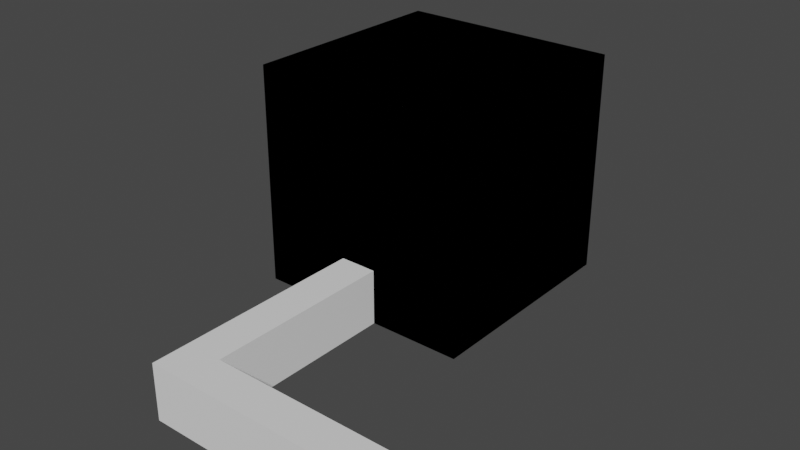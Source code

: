 # Source: Choice.blend  (saved by Blender 2.82.7; exported with 4.5.12 LTS)
import bpy
from mathutils import Matrix  # noqa: F401  (used for matrix-valued properties, if any)

bpy.ops.wm.read_factory_settings(use_empty=True)
scene = bpy.context.scene
scene.name = 'Scene'

# ---- collections
col_collection = bpy.data.collections.new('Collection'); scene.collection.children.link(col_collection)

# ---- world
world_world = bpy.data.worlds.new('World'); scene.world = world_world
world_world.use_nodes = True; world_world.node_tree.nodes.clear()
_N = world_world.node_tree.nodes; _L = world_world.node_tree.links
n0 = _N.new('ShaderNodeOutputWorld'); n0.name = 'World Output'; n0.location = (300, 300)
n1 = _N.new('ShaderNodeBackground'); n1.name = 'Background'; n1.location = (10, 300)
n1.inputs[0].default_value = (0.05088, 0.05088, 0.05088, 1.0)
_L.new(n1.outputs[0], n0.inputs[0])
n0.is_active_output = True
world_world.color = (0.05088, 0.05088, 0.05088)
world_world.use_sun_shadow = False
world_world.sun_shadow_jitter_overblur = 0.0

# ---- meshes
me_cylinder_001 = bpy.data.meshes.new('Cylinder.001')
me_cylinder_001.from_pydata([(3.097e-08, 1.0, 0.5), (3.097e-08, -1.0, 0.5), (0.09755, 1.0, 0.4904), (0.09755, -1.0, 0.4904), (0.1913, 1.0, 0.4619), (0.1913, -1.0, 0.4619), (0.2778, 1.0, 0.4157), (0.2778, -1.0, 0.4157), (0.3536, 1.0, 0.3536), (0.3536, -1.0, 0.3536), (0.4157, 1.0, 0.2778), (0.4157, -1.0, 0.2778), (0.4619, 1.0, 0.1913), (0.4619, -1.0, 0.1913), (0.4904, 1.0, 0.09755), (0.4904, -1.0, 0.09755), (0.5, 1.0, -9.217e-08), (0.5, -1.0, -7.826e-08), (0.4904, 1.0, -0.09755), (0.4904, -1.0, -0.09755), (0.4619, 1.0, -0.1913), (0.4619, -1.0, -0.1913), (0.4157, 1.0, -0.2778), (0.4157, -1.0, -0.2778), (0.3536, 1.0, -0.3536), (0.3536, -1.0, -0.3536), (0.2778, 1.0, -0.4157), (0.2778, -1.0, -0.4157), (0.1913, 1.0, -0.4619), (0.1913, -1.0, -0.4619), (0.09755, 1.0, -0.4904), (0.09755, -1.0, -0.4904), (-1.32e-07, 1.0, -0.5), (-1.32e-07, -1.0, -0.5), (-0.09755, 1.0, -0.4904), (-0.09755, -1.0, -0.4904), (-0.1913, 1.0, -0.4619), (-0.1913, -1.0, -0.4619), (-0.2778, 1.0, -0.4157), (-0.2778, -1.0, -0.4157), (-0.3536, 1.0, -0.3536), (-0.3536, -1.0, -0.3536), (-0.4157, 1.0, -0.2778), (-0.4157, -1.0, -0.2778), (-0.4619, 1.0, -0.1913), (-0.4619, -1.0, -0.1913), (-0.4904, 1.0, -0.09754), (-0.4904, -1.0, -0.09754), (-0.5, 1.0, 3.549e-07), (-0.5, -1.0, 3.39e-07), (-0.4904, 1.0, 0.09755), (-0.4904, -1.0, 0.09755), (-0.4619, 1.0, 0.1913), (-0.4619, -1.0, 0.1913), (-0.4157, 1.0, 0.2778), (-0.4157, -1.0, 0.2778), (-0.3536, 1.0, 0.3536), (-0.3536, -1.0, 0.3536), (-0.2778, 1.0, 0.4157), (-0.2778, -1.0, 0.4157), (-0.1913, 1.0, 0.4619), (-0.1913, -1.0, 0.4619), (-0.09754, 1.0, 0.4904), (-0.09754, -1.0, 0.4904)], [], [(0, 1, 3, 2), (2, 3, 5, 4), (4, 5, 7, 6), (6, 7, 9, 8), (8, 9, 11, 10), (10, 11, 13, 12), (12, 13, 15, 14), (14, 15, 17, 16), (16, 17, 19, 18), (18, 19, 21, 20), (20, 21, 23, 22), (22, 23, 25, 24), (24, 25, 27, 26), (26, 27, 29, 28), (28, 29, 31, 30), (30, 31, 33, 32), (32, 33, 35, 34), (34, 35, 37, 36), (36, 37, 39, 38), (38, 39, 41, 40), (40, 41, 43, 42), (42, 43, 45, 44), (44, 45, 47, 46), (46, 47, 49, 48), (48, 49, 51, 50), (50, 51, 53, 52), (52, 53, 55, 54), (54, 55, 57, 56), (56, 57, 59, 58), (58, 59, 61, 60), (3, 1, 63, 61, 59, 57, 55, 53, 51, 49, 47, 45, 43, 41, 39, 37, 35, 33, 31, 29, 27, 25, 23, 21, 19, 17, 15, 13, 11, 9, 7, 5), (60, 61, 63, 62), (62, 63, 1, 0), (0, 2, 4, 6, 8, 10, 12, 14, 16, 18, 20, 22, 24, 26, 28, 30, 32, 34, 36, 38, 40, 42, 44, 46, 48, 50, 52, 54, 56, 58, 60, 62)])
_uv = me_cylinder_001.uv_layers.new(name='UVMap')
_uv.uv.foreach_set('vector', [1.0, 0.5, 1.0, 1.0, 0.9688, 1.0, 0.9688, 0.5, 0.9688, 0.5, 0.9688, 1.0, 0.9375, 1.0, 0.9375, 0.5, 0.9375, 0.5, 0.9375, 1.0, 0.9062, 1.0, 0.9062, 0.5, 0.9062, 0.5, 0.9062, 1.0, 0.875, 1.0, 0.875, 0.5, 0.875, 0.5, 0.875, 1.0, 0.8438, 1.0, 0.8438, 0.5, 0.8438, 0.5, 0.8438, 1.0, 0.8125, 1.0, 0.8125, 0.5, 0.8125, 0.5, 0.8125, 1.0, 0.7812, 1.0, 0.7812, 0.5, 0.7812, 0.5, 0.7812, 1.0, 0.75, 1.0, 0.75, 0.5, 0.75, 0.5, 0.75, 1.0, 0.7188, 1.0, 0.7188, 0.5, 0.7188, 0.5, 0.7188, 1.0, 0.6875, 1.0, 0.6875, 0.5, 0.6875, 0.5, 0.6875, 1.0, 0.6562, 1.0, 0.6562, 0.5, 0.6562, 0.5, 0.6562, 1.0, 0.625, 1.0, 0.625, 0.5, 0.625, 0.5, 0.625, 1.0, 0.5938, 1.0, 0.5938, 0.5, 0.5938, 0.5, 0.5938, 1.0, 0.5625, 1.0, 0.5625, 0.5, 0.5625, 0.5, 0.5625, 1.0, 0.5312, 1.0, 0.5312, 0.5, 0.5312, 0.5, 0.5312, 1.0, 0.5, 1.0, 0.5, 0.5, 0.5, 0.5, 0.5, 1.0, 0.4688, 1.0, 0.4688, 0.5, 0.4688, 0.5, 0.4688, 1.0, 0.4375, 1.0, 0.4375, 0.5, 0.4375, 0.5, 0.4375, 1.0, 0.4062, 1.0, 0.4062, 0.5, 0.4062, 0.5, 0.4062, 1.0, 0.375, 1.0, 0.375, 0.5, 0.375, 0.5, 0.375, 1.0, 0.3438, 1.0, 0.3438, 0.5, 0.3438, 0.5, 0.3438, 1.0, 0.3125, 1.0, 0.3125, 0.5, 0.3125, 0.5, 0.3125, 1.0, 0.2812, 1.0, 0.2812, 0.5, 0.2812, 0.5, 0.2812, 1.0, 0.25, 1.0, 0.25, 0.5, 0.25, 0.5, 0.25, 1.0, 0.2188, 1.0, 0.2188, 0.5, 0.2188, 0.5, 0.2188, 1.0, 0.1875, 1.0, 0.1875, 0.5, 0.1875, 0.5, 0.1875, 1.0, 0.1562, 1.0, 0.1562, 0.5, 0.1562, 0.5, 0.1562, 1.0, 0.125, 1.0, 0.125, 0.5, 0.125, 0.5, 0.125, 1.0, 0.09375, 1.0, 0.09375, 0.5, 0.09375, 0.5, 0.09375, 1.0, 0.0625, 1.0, 0.0625, 0.5, 0.2968, 0.4854, 0.25, 0.49, 0.2032, 0.4854, 0.1582, 0.4717, 0.1167, 0.4496, 0.08029, 0.4197, 0.05045, 0.3833, 0.02827, 0.3418, 0.01461, 0.2968, 0.01, 0.25, 0.01461, 0.2032, 0.02827, 0.1582, 0.05045, 0.1167, 0.08029, 0.08029, 0.1167, 0.05045, 0.1582, 0.02827, 0.2032, 0.01461, 0.25, 0.01, 0.2968, 0.01461, 0.3418, 0.02827, 0.3833, 0.05045, 0.4197, 0.08029, 0.4496, 0.1167, 0.4717, 0.1582, 0.4854, 0.2032, 0.49, 0.25, 0.4854, 0.2968, 0.4717, 0.3418, 0.4496, 0.3833, 0.4197, 0.4197, 0.3833, 0.4496, 0.3418, 0.4717, 0.0625, 0.5, 0.0625, 1.0, 0.03125, 1.0, 0.03125, 0.5, 0.03125, 0.5, 0.03125, 1.0, 0.0, 1.0, 0.0, 0.5, 0.75, 0.49, 0.7968, 0.4854, 0.8418, 0.4717, 0.8833, 0.4496, 0.9197, 0.4197, 0.9496, 0.3833, 0.9717, 0.3418, 0.9854, 0.2968, 0.99, 0.25, 0.9854, 0.2032, 0.9717, 0.1582, 0.9496, 0.1167, 0.9197, 0.08029, 0.8833, 0.05045, 0.8418, 0.02827, 0.7968, 0.01461, 0.75, 0.01, 0.7032, 0.01461, 0.6582, 0.02827, 0.6167, 0.05045, 0.5803, 0.08029, 0.5504, 0.1167, 0.5283, 0.1582, 0.5146, 0.2032, 0.51, 0.25, 0.5146, 0.2968, 0.5283, 0.3418, 0.5504, 0.3833, 0.5803, 0.4197, 0.6167, 0.4496, 0.6582, 0.4717, 0.7032, 0.4854])
me_cylinder_001.use_remesh_fix_poles = True
me_cylinder_001.use_remesh_preserve_attributes = False
me_cylinder_001.use_mirror_vertex_groups = False
me_cylinder_001.update()
me_cube_004 = bpy.data.meshes.new('Cube.004')
me_cube_004.from_pydata([(-0.6, 0.9, -0.2), (-0.6, -0.9, -0.2), (-0.6, 0.9, 0.2), (-0.6, -0.9, 0.2), (0.6, 0.9, -0.2), (0.6, -0.9, -0.2), (0.6, 0.9, 0.2), (0.6, -0.9, 0.2), (-0.55, -0.85, 0.2), (-0.55, -0.85, -0.2), (0.55, -0.85, 0.2), (0.55, -0.85, -0.2), (0.55, -0.825, -0.2), (0.55, 0.85, 0.2), (0.55, 0.825, 0.2), (0.55, 0.85, -0.2), (-0.55, 0.85, 0.2), (-0.55, 0.85, -0.2), (-0.55, -0.85, -0.1), (-0.55, -0.85, 0.1), (-0.55, 0.85, -0.1), (-0.55, 0.85, 0.1), (0.55, -0.85, -0.1), (0.55, -0.85, 0.1), (0.55, 0.85, -0.1), (0.55, 0.85, 0.1)], [], [(0, 1, 3, 2), (2, 3, 8, 16, 13, 14, 6), (6, 7, 5, 4), (4, 5, 12, 15, 17, 0), (2, 6, 4, 0), (7, 3, 1, 5), (11, 10, 14, 13, 15, 12), (9, 8, 10, 11), (17, 16, 8, 9), (6, 14, 10, 8, 3, 7), (0, 17, 9, 11, 12, 5, 1), (15, 13, 16, 17), (18, 19, 21, 20), (20, 21, 25, 24), (24, 25, 23, 22), (22, 23, 19, 18), (20, 24, 22, 18), (25, 21, 19, 23)])
_uv = me_cube_004.uv_layers.new(name='UVMap')
_uv.uv.foreach_set('vector', [0.375, 0.0, 0.625, 0.0, 0.625, 0.25, 0.375, 0.25, 0.375, 0.25, 0.625, 0.25, 0.6181, 0.2604, 0.3819, 0.2604, 0.3819, 0.4896, 0.3854, 0.4896, 0.375, 0.5, 0.375, 0.5, 0.625, 0.5, 0.625, 0.75, 0.375, 0.75, 0.375, 0.75, 0.625, 0.75, 0.6146, 0.7604, 0.3819, 0.7604, 0.3819, 0.9896, 0.375, 1.0, 0.125, 0.5, 0.375, 0.5, 0.375, 0.75, 0.125, 0.75, 0.625, 0.5, 0.875, 0.5, 0.875, 0.75, 0.625, 0.75, 0.4917, 0.5, 0.5083, 0.5, 0.5083, 0.7463, 0.5083, 0.75, 0.4917, 0.75, 0.4917, 0.5037, 0.4917, 0.25, 0.5083, 0.25, 0.5083, 0.5, 0.4917, 0.5, 0.4917, 0.0, 0.5083, 0.0, 0.5083, 0.25, 0.4917, 0.25, 0.375, 0.5, 0.3854, 0.4896, 0.6181, 0.4896, 0.6181, 0.2604, 0.625, 0.25, 0.625, 0.5, 0.375, 1.0, 0.3819, 0.9896, 0.6181, 0.9896, 0.6181, 0.7604, 0.6146, 0.7604, 0.625, 0.75, 0.625, 1.0, 0.4917, 0.75, 0.5083, 0.75, 0.5083, 1.0, 0.4917, 1.0, 0.375, 0.0, 0.625, 0.0, 0.625, 0.25, 0.375, 0.25, 0.375, 0.25, 0.625, 0.25, 0.625, 0.5, 0.375, 0.5, 0.375, 0.5, 0.625, 0.5, 0.625, 0.75, 0.375, 0.75, 0.375, 0.75, 0.625, 0.75, 0.625, 1.0, 0.375, 1.0, 0.125, 0.5, 0.375, 0.5, 0.375, 0.75, 0.125, 0.75, 0.625, 0.5, 0.875, 0.5, 0.875, 0.75, 0.625, 0.75])
me_cube_004.use_remesh_fix_poles = True
me_cube_004.use_remesh_preserve_attributes = False
me_cube_004.use_mirror_vertex_groups = False
me_cube_004.update()
me_cube_005 = bpy.data.meshes.new('Cube.005')
me_cube_005.from_pydata([(-0.6, 0.9, -0.2), (-0.6, -0.9, -0.2), (-0.6, 0.9, 0.2), (-0.6, -0.9, 0.2), (0.6, 0.9, -0.2), (0.6, -0.9, -0.2), (0.6, 0.9, 0.2), (0.6, -0.9, 0.2), (-0.55, -0.85, 0.2), (-0.55, -0.85, -0.2), (0.55, -0.85, 0.2), (0.55, -0.85, -0.2), (0.55, -0.825, -0.2), (0.55, 0.85, 0.2), (0.55, 0.825, 0.2), (0.55, 0.85, -0.2), (-0.55, 0.85, 0.2), (-0.55, 0.85, -0.2), (-0.55, -0.85, -0.1), (-0.55, -0.85, 0.1), (-0.55, 0.85, -0.1), (-0.55, 0.85, 0.1), (0.55, -0.85, -0.1), (0.55, -0.85, 0.1), (0.55, 0.85, -0.1), (0.55, 0.85, 0.1)], [], [(0, 1, 3, 2), (2, 3, 8, 16, 13, 14, 6), (6, 7, 5, 4), (4, 5, 12, 15, 17, 0), (2, 6, 4, 0), (7, 3, 1, 5), (11, 10, 14, 13, 15, 12), (9, 8, 10, 11), (17, 16, 8, 9), (6, 14, 10, 8, 3, 7), (0, 17, 9, 11, 12, 5, 1), (15, 13, 16, 17), (18, 19, 21, 20), (20, 21, 25, 24), (24, 25, 23, 22), (22, 23, 19, 18), (20, 24, 22, 18), (25, 21, 19, 23)])
_uv = me_cube_005.uv_layers.new(name='UVMap')
_uv.uv.foreach_set('vector', [0.375, 0.0, 0.625, 0.0, 0.625, 0.25, 0.375, 0.25, 0.375, 0.25, 0.625, 0.25, 0.6181, 0.2604, 0.3819, 0.2604, 0.3819, 0.4896, 0.3854, 0.4896, 0.375, 0.5, 0.375, 0.5, 0.625, 0.5, 0.625, 0.75, 0.375, 0.75, 0.375, 0.75, 0.625, 0.75, 0.6146, 0.7604, 0.3819, 0.7604, 0.3819, 0.9896, 0.375, 1.0, 0.125, 0.5, 0.375, 0.5, 0.375, 0.75, 0.125, 0.75, 0.625, 0.5, 0.875, 0.5, 0.875, 0.75, 0.625, 0.75, 0.4917, 0.5, 0.5083, 0.5, 0.5083, 0.7463, 0.5083, 0.75, 0.4917, 0.75, 0.4917, 0.5037, 0.4917, 0.25, 0.5083, 0.25, 0.5083, 0.5, 0.4917, 0.5, 0.4917, 0.0, 0.5083, 0.0, 0.5083, 0.25, 0.4917, 0.25, 0.375, 0.5, 0.3854, 0.4896, 0.6181, 0.4896, 0.6181, 0.2604, 0.625, 0.25, 0.625, 0.5, 0.375, 1.0, 0.3819, 0.9896, 0.6181, 0.9896, 0.6181, 0.7604, 0.6146, 0.7604, 0.625, 0.75, 0.625, 1.0, 0.4917, 0.75, 0.5083, 0.75, 0.5083, 1.0, 0.4917, 1.0, 0.375, 0.0, 0.625, 0.0, 0.625, 0.25, 0.375, 0.25, 0.375, 0.25, 0.625, 0.25, 0.625, 0.5, 0.375, 0.5, 0.375, 0.5, 0.625, 0.5, 0.625, 0.75, 0.375, 0.75, 0.375, 0.75, 0.625, 0.75, 0.625, 1.0, 0.375, 1.0, 0.125, 0.5, 0.375, 0.5, 0.375, 0.75, 0.125, 0.75, 0.625, 0.5, 0.875, 0.5, 0.875, 0.75, 0.625, 0.75])
me_cube_005.use_remesh_fix_poles = True
me_cube_005.use_remesh_preserve_attributes = False
me_cube_005.use_mirror_vertex_groups = False
me_cube_005.update()
me_cube_006 = bpy.data.meshes.new('Cube.006')
me_cube_006.from_pydata([(-0.6, 0.9, -0.2), (-0.6, -0.9, -0.2), (-0.6, 0.9, 0.2), (-0.6, -0.9, 0.2), (0.6, 0.9, -0.2), (0.6, -0.9, -0.2), (0.6, 0.9, 0.2), (0.6, -0.9, 0.2), (-0.55, -0.85, 0.2), (-0.55, -0.85, -0.2), (0.55, -0.85, 0.2), (0.55, -0.85, -0.2), (0.55, -0.825, -0.2), (0.55, 0.85, 0.2), (0.55, 0.825, 0.2), (0.55, 0.85, -0.2), (-0.55, 0.85, 0.2), (-0.55, 0.85, -0.2), (-0.55, -0.85, -0.1), (-0.55, -0.85, 0.1), (-0.55, 0.85, -0.1), (-0.55, 0.85, 0.1), (0.55, -0.85, -0.1), (0.55, -0.85, 0.1), (0.55, 0.85, -0.1), (0.55, 0.85, 0.1)], [], [(0, 1, 3, 2), (2, 3, 8, 16, 13, 14, 6), (6, 7, 5, 4), (4, 5, 12, 15, 17, 0), (2, 6, 4, 0), (7, 3, 1, 5), (11, 10, 14, 13, 15, 12), (9, 8, 10, 11), (17, 16, 8, 9), (6, 14, 10, 8, 3, 7), (0, 17, 9, 11, 12, 5, 1), (15, 13, 16, 17), (18, 19, 21, 20), (20, 21, 25, 24), (24, 25, 23, 22), (22, 23, 19, 18), (20, 24, 22, 18), (25, 21, 19, 23)])
_uv = me_cube_006.uv_layers.new(name='UVMap')
_uv.uv.foreach_set('vector', [0.375, 0.0, 0.625, 0.0, 0.625, 0.25, 0.375, 0.25, 0.375, 0.25, 0.625, 0.25, 0.6181, 0.2604, 0.3819, 0.2604, 0.3819, 0.4896, 0.3854, 0.4896, 0.375, 0.5, 0.375, 0.5, 0.625, 0.5, 0.625, 0.75, 0.375, 0.75, 0.375, 0.75, 0.625, 0.75, 0.6146, 0.7604, 0.3819, 0.7604, 0.3819, 0.9896, 0.375, 1.0, 0.125, 0.5, 0.375, 0.5, 0.375, 0.75, 0.125, 0.75, 0.625, 0.5, 0.875, 0.5, 0.875, 0.75, 0.625, 0.75, 0.4917, 0.5, 0.5083, 0.5, 0.5083, 0.7463, 0.5083, 0.75, 0.4917, 0.75, 0.4917, 0.5037, 0.4917, 0.25, 0.5083, 0.25, 0.5083, 0.5, 0.4917, 0.5, 0.4917, 0.0, 0.5083, 0.0, 0.5083, 0.25, 0.4917, 0.25, 0.375, 0.5, 0.3854, 0.4896, 0.6181, 0.4896, 0.6181, 0.2604, 0.625, 0.25, 0.625, 0.5, 0.375, 1.0, 0.3819, 0.9896, 0.6181, 0.9896, 0.6181, 0.7604, 0.6146, 0.7604, 0.625, 0.75, 0.625, 1.0, 0.4917, 0.75, 0.5083, 0.75, 0.5083, 1.0, 0.4917, 1.0, 0.375, 0.0, 0.625, 0.0, 0.625, 0.25, 0.375, 0.25, 0.375, 0.25, 0.625, 0.25, 0.625, 0.5, 0.375, 0.5, 0.375, 0.5, 0.625, 0.5, 0.625, 0.75, 0.375, 0.75, 0.375, 0.75, 0.625, 0.75, 0.625, 1.0, 0.375, 1.0, 0.125, 0.5, 0.375, 0.5, 0.375, 0.75, 0.125, 0.75, 0.625, 0.5, 0.875, 0.5, 0.875, 0.75, 0.625, 0.75])
me_cube_006.use_remesh_fix_poles = True
me_cube_006.use_remesh_preserve_attributes = False
me_cube_006.use_mirror_vertex_groups = False
me_cube_006.update()
me_cube_007 = bpy.data.meshes.new('Cube.007')
me_cube_007.from_pydata([(-1.0, -5.0, -1.5), (-1.0, -5.0, 1.5), (-1.0, 5.0, -1.5), (-1.0, 5.0, 1.5), (1.0, -5.0, -1.5), (1.0, -5.0, 1.5), (1.0, 5.0, -1.5), (1.0, 5.0, 1.5), (-1.0, -7.0, -1.5), (-1.0, -7.0, 1.5), (1.0, -7.0, 1.5), (1.0, -7.0, -1.5), (6.0, -5.0, 1.5), (6.0, -5.0, -1.5), (6.0, -7.0, 1.5), (6.0, -7.0, -1.5), (11.0, -5.0, 1.5), (11.0, -5.0, -1.5), (11.0, -7.0, 1.5), (11.0, -7.0, -1.5), (11.0, -5.4, -0.5), (11.0, -5.4, 0.4), (11.0, -5.4, -1.4), (11.0, -6.6, 0.4), (11.0, -6.6, -0.5), (11.0, -6.6, -1.4)], [], [(0, 2, 3, 1), (6, 4, 5, 7), (5, 10, 9, 1), (2, 0, 4, 6), (7, 5, 1, 3), (11, 8, 9, 10), (5, 12, 14, 10), (1, 9, 8, 0), (0, 8, 11, 4), (12, 16, 18, 14), (10, 14, 15, 11), (4, 13, 12, 5), (11, 15, 13, 4), (17, 19, 18, 23, 24, 25, 22), (13, 17, 16, 12), (15, 19, 17, 13), (14, 18, 19, 15), (21, 23, 18, 16, 17, 22, 20)])
_uv = me_cube_007.uv_layers.new(name='UVMap')
_uv.uv.foreach_set('vector', [0.375, 0.0, 0.375, 0.25, 0.625, 0.25, 0.625, 0.0, 0.375, 0.5, 0.375, 0.75, 0.625, 0.75, 0.625, 0.5, 0.625, 0.75, 0.625, 0.75, 0.875, 0.75, 0.875, 0.75, 0.125, 0.5, 0.125, 0.75, 0.375, 0.75, 0.375, 0.5, 0.625, 0.5, 0.625, 0.75, 0.875, 0.75, 0.875, 0.5, 0.375, 0.75, 0.375, 1.0, 0.625, 1.0, 0.625, 0.75, 0.625, 0.75, 0.625, 0.75, 0.625, 0.75, 0.625, 0.75, 0.625, 0.0, 0.625, 0.0, 0.375, 0.0, 0.375, 0.0, 0.125, 0.75, 0.125, 0.75, 0.375, 0.75, 0.375, 0.75, 0.625, 0.75, 0.625, 0.75, 0.625, 0.75, 0.625, 0.75, 0.625, 0.75, 0.625, 0.75, 0.375, 0.75, 0.375, 0.75, 0.375, 0.75, 0.375, 0.75, 0.625, 0.75, 0.625, 0.75, 0.375, 0.75, 0.375, 0.75, 0.375, 0.75, 0.375, 0.75, 0.375, 0.75, 0.375, 0.75, 0.625, 0.75, 0.5333, 0.75, 0.4583, 0.75, 0.3833, 0.75, 0.3833, 0.75, 0.375, 0.75, 0.375, 0.75, 0.625, 0.75, 0.625, 0.75, 0.375, 0.75, 0.375, 0.75, 0.375, 0.75, 0.375, 0.75, 0.625, 0.75, 0.625, 0.75, 0.375, 0.75, 0.375, 0.75, 0.5333, 0.75, 0.5333, 0.75, 0.625, 0.75, 0.625, 0.75, 0.375, 0.75, 0.3833, 0.75, 0.4583, 0.75])
me_cube_007.use_remesh_fix_poles = True
me_cube_007.use_remesh_preserve_attributes = False
me_cube_007.use_mirror_vertex_groups = False
me_cube_007.update()
me_cube_002 = bpy.data.meshes.new('Cube.002')
me_cube_002.from_pydata([(-6.0, -6.0, -1.0), (-6.0, -6.0, 11.0), (-6.0, 6.0, -1.0), (-6.0, 6.0, 11.0), (6.0, -6.0, -1.0), (6.0, -6.0, 11.0), (6.0, 6.0, -1.0), (6.0, 6.0, 11.0), (2.6, 6.0, 5.96e-08), (2.6, 6.0, 0.9), (2.6, 6.0, -0.9), (1.4, 6.0, 0.9), (1.4, 6.0, 5.96e-07), (1.4, 6.0, -0.9), (-1.4, 6.0, 0.9), (-1.4, 6.0, 0.1811), (-1.4, 6.0, -0.9), (-2.6, 6.0, 0.9), (-2.6, 6.0, -0.127), (-2.6, 6.0, -0.9), (0.6, -6.0, 0.9), (0.6, -6.0, -0.9), (-0.6, -6.0, 0.9), (-0.6, -6.0, 5.96e-08), (-0.6, -6.0, -0.9), (-6.0, -6.0, 3.0), (-6.0, 6.0, 3.0), (6.0, 6.0, 3.0), (6.0, -6.0, 3.0), (-6.0, -6.0, -1.0), (-6.0, -6.0, 11.0), (-6.0, 6.0, -1.0), (-6.0, 6.0, 11.0), (6.0, -6.0, -1.0), (6.0, -6.0, 11.0), (6.0, 6.0, -1.0), (6.0, 6.0, 11.0), (2.6, 6.0, 5.96e-08), (2.6, 6.0, 0.9), (2.6, 6.0, -0.9), (1.4, 6.0, 0.9), (1.4, 6.0, 5.96e-07), (1.4, 6.0, -0.9), (-1.4, 6.0, 0.9), (-1.4, 6.0, 0.1811), (-1.4, 6.0, -0.9), (-2.6, 6.0, 0.9), (-2.6, 6.0, -0.127), (-2.6, 6.0, -0.9), (0.6, -6.0, 0.9), (0.6, -6.0, -0.9), (-0.6, -6.0, 0.9), (-0.6, -6.0, 5.96e-08), (-0.6, -6.0, -0.9), (-6.0, -6.0, 3.0), (-6.0, 6.0, 3.0), (6.0, 6.0, 3.0), (6.0, -6.0, 3.0)], [], [(0, 1, 3, 2), (2, 18, 19, 16, 15, 11, 12, 13, 10, 6), (6, 7, 5, 4), (4, 21, 24, 0), (2, 6, 4, 0), (6, 10, 8, 9, 11, 15, 14, 17, 18, 2, 3, 7), (0, 24, 23, 22, 20, 21, 4, 5, 1), (27, 26, 25, 28), (29, 31, 32, 30), (31, 35, 39, 42, 41, 40, 44, 45, 48, 47), (35, 33, 34, 36), (33, 29, 53, 50), (31, 29, 33, 35), (35, 36, 32, 31, 47, 46, 43, 44, 40, 38, 37, 39), (29, 30, 34, 33, 50, 49, 51, 52, 53), (56, 57, 54, 55)])
_uv = me_cube_002.uv_layers.new(name='UVMap')
_uv.uv.foreach_set('vector', [0.375, 0.0, 0.625, 0.0, 0.625, 0.25, 0.375, 0.25, 0.375, 0.25, 0.3932, 0.3208, 0.3771, 0.3208, 0.3765, 0.3466, 0.3996, 0.3458, 0.4146, 0.4042, 0.3958, 0.4042, 0.3771, 0.4042, 0.3771, 0.4292, 0.375, 0.5, 0.375, 0.5, 0.625, 0.5, 0.625, 0.75, 0.375, 0.75, 0.375, 0.75, 0.3771, 0.8625, 0.3771, 0.8875, 0.375, 1.0, 0.125, 0.5, 0.375, 0.5, 0.375, 0.75, 0.125, 0.75, 0.375, 0.5, 0.3771, 0.4292, 0.3958, 0.4292, 0.4146, 0.4292, 0.4146, 0.4042, 0.3996, 0.3458, 0.4286, 0.3618, 0.4079, 0.3231, 0.3932, 0.3208, 0.375, 0.25, 0.625, 0.25, 0.625, 0.5, 0.375, 1.0, 0.3771, 0.8875, 0.3958, 0.8875, 0.4146, 0.8875, 0.4146, 0.8625, 0.3771, 0.8625, 0.375, 0.75, 0.625, 0.75, 0.625, 1.0, 0.625, 0.5, 0.875, 0.5, 0.875, 0.75, 0.625, 0.75, 0.375, 0.0, 0.375, 0.25, 0.625, 0.25, 0.625, 0.0, 0.375, 0.25, 0.375, 0.5, 0.3771, 0.4292, 0.3771, 0.4042, 0.3958, 0.4042, 0.4146, 0.4042, 0.3996, 0.3458, 0.3765, 0.3466, 0.3771, 0.3208, 0.3932, 0.3208, 0.375, 0.5, 0.375, 0.75, 0.625, 0.75, 0.625, 0.5, 0.375, 0.75, 0.375, 1.0, 0.3771, 0.8875, 0.3771, 0.8625, 0.125, 0.5, 0.125, 0.75, 0.375, 0.75, 0.375, 0.5, 0.375, 0.5, 0.625, 0.5, 0.625, 0.25, 0.375, 0.25, 0.3932, 0.3208, 0.4079, 0.3231, 0.4286, 0.3618, 0.3996, 0.3458, 0.4146, 0.4042, 0.4146, 0.4292, 0.3958, 0.4292, 0.3771, 0.4292, 0.375, 1.0, 0.625, 1.0, 0.625, 0.75, 0.375, 0.75, 0.3771, 0.8625, 0.4146, 0.8625, 0.4146, 0.8875, 0.3958, 0.8875, 0.3771, 0.8875, 0.625, 0.5, 0.625, 0.75, 0.875, 0.75, 0.875, 0.5])
me_cube_002.use_remesh_fix_poles = True
me_cube_002.use_remesh_preserve_attributes = False
me_cube_002.use_mirror_vertex_groups = False
me_cube_002.update()
me_cube_009 = bpy.data.meshes.new('Cube.009')
me_cube_009.from_pydata([(-0.6, 0.9, -0.2), (-0.6, -0.9, -0.2), (-0.6, 0.9, 0.2), (-0.6, -0.9, 0.2), (0.6, 0.9, -0.2), (0.6, -0.9, -0.2), (0.6, 0.9, 0.2), (0.6, -0.9, 0.2), (-0.55, -0.85, 0.2), (-0.55, -0.85, -0.2), (0.55, -0.85, 0.2), (0.55, -0.85, -0.2), (0.55, -0.825, -0.2), (0.55, 0.85, 0.2), (0.55, 0.825, 0.2), (0.55, 0.85, -0.2), (-0.55, 0.85, 0.2), (-0.55, 0.85, -0.2), (-0.55, -0.85, -0.1), (-0.55, -0.85, 0.1), (-0.55, 0.85, -0.1), (-0.55, 0.85, 0.1), (0.55, -0.85, -0.1), (0.55, -0.85, 0.1), (0.55, 0.85, -0.1), (0.55, 0.85, 0.1)], [], [(0, 1, 3, 2), (2, 3, 8, 16, 13, 14, 6), (6, 7, 5, 4), (4, 5, 12, 15, 17, 0), (2, 6, 4, 0), (7, 3, 1, 5), (11, 10, 14, 13, 15, 12), (9, 8, 10, 11), (17, 16, 8, 9), (6, 14, 10, 8, 3, 7), (0, 17, 9, 11, 12, 5, 1), (15, 13, 16, 17), (18, 19, 21, 20), (20, 21, 25, 24), (24, 25, 23, 22), (22, 23, 19, 18), (20, 24, 22, 18), (25, 21, 19, 23)])
_uv = me_cube_009.uv_layers.new(name='UVMap')
_uv.uv.foreach_set('vector', [0.375, 0.0, 0.625, 0.0, 0.625, 0.25, 0.375, 0.25, 0.375, 0.25, 0.625, 0.25, 0.6181, 0.2604, 0.3819, 0.2604, 0.3819, 0.4896, 0.3854, 0.4896, 0.375, 0.5, 0.375, 0.5, 0.625, 0.5, 0.625, 0.75, 0.375, 0.75, 0.375, 0.75, 0.625, 0.75, 0.6146, 0.7604, 0.3819, 0.7604, 0.3819, 0.9896, 0.375, 1.0, 0.125, 0.5, 0.375, 0.5, 0.375, 0.75, 0.125, 0.75, 0.625, 0.5, 0.875, 0.5, 0.875, 0.75, 0.625, 0.75, 0.4917, 0.5, 0.5083, 0.5, 0.5083, 0.7463, 0.5083, 0.75, 0.4917, 0.75, 0.4917, 0.5037, 0.4917, 0.25, 0.5083, 0.25, 0.5083, 0.5, 0.4917, 0.5, 0.4917, 0.0, 0.5083, 0.0, 0.5083, 0.25, 0.4917, 0.25, 0.375, 0.5, 0.3854, 0.4896, 0.6181, 0.4896, 0.6181, 0.2604, 0.625, 0.25, 0.625, 0.5, 0.375, 1.0, 0.3819, 0.9896, 0.6181, 0.9896, 0.6181, 0.7604, 0.6146, 0.7604, 0.625, 0.75, 0.625, 1.0, 0.4917, 0.75, 0.5083, 0.75, 0.5083, 1.0, 0.4917, 1.0, 0.375, 0.0, 0.625, 0.0, 0.625, 0.25, 0.375, 0.25, 0.375, 0.25, 0.625, 0.25, 0.625, 0.5, 0.375, 0.5, 0.375, 0.5, 0.625, 0.5, 0.625, 0.75, 0.375, 0.75, 0.375, 0.75, 0.625, 0.75, 0.625, 1.0, 0.375, 1.0, 0.125, 0.5, 0.375, 0.5, 0.375, 0.75, 0.125, 0.75, 0.625, 0.5, 0.875, 0.5, 0.875, 0.75, 0.625, 0.75])
me_cube_009.use_remesh_fix_poles = True
me_cube_009.use_remesh_preserve_attributes = False
me_cube_009.use_mirror_vertex_groups = False
me_cube_009.update()

# ---- objects
ob_cylinder = bpy.data.objects.new('Cylinder', me_cylinder_001)
ob_frame_001 = bpy.data.objects.new('Frame.001', me_cube_004)
ob_frame_002 = bpy.data.objects.new('Frame.002', me_cube_005)
ob_frame_003 = bpy.data.objects.new('Frame.003', me_cube_006)
ob_cube_001 = bpy.data.objects.new('Cube.001', me_cube_007)
ob_cube_002 = bpy.data.objects.new('Cube.002', me_cube_002)
ob_frame_004 = bpy.data.objects.new('Frame.004', me_cube_009)

# ---- transforms, parenting, visibility, modifiers, constraints
ob_cylinder.location = (0.0, 0.0, 0.0)
ob_cylinder.rotation_euler = (1.571, 0.0, 0.0)
ob_cylinder.lineart.crease_threshold = 0.0
ob_frame_001.location = (2.0, 6.0, 0.0)
ob_frame_001.rotation_euler = (1.571, -0.0, 0.0)
ob_frame_001.lineart.crease_threshold = 0.0
ob_frame_002.location = (-2.0, 6.0, 0.0)
ob_frame_002.rotation_euler = (1.571, -0.0, 0.0)
ob_frame_002.lineart.crease_threshold = 0.0
ob_frame_003.location = (0.0, -6.0, 0.0)
ob_frame_003.rotation_euler = (1.571, -0.0, 0.0)
ob_frame_003.lineart.crease_threshold = 0.0
ob_cube_001.location = (0.0, -11.0, 0.5)
ob_cube_001.lineart.crease_threshold = 0.0
ob_cube_002.location = (0.0, 0.0, 0.0)
ob_cube_002.lineart.crease_threshold = 0.0
ob_frame_004.location = (11.0, -17.0, 0.0)
ob_frame_004.rotation_euler = (1.571, -0.0, 1.571)
ob_frame_004.lineart.crease_threshold = 0.0

# ---- collection membership
col_collection.objects.link(ob_cylinder)
col_collection.objects.link(ob_frame_001)
col_collection.objects.link(ob_frame_002)
col_collection.objects.link(ob_frame_003)
col_collection.objects.link(ob_cube_001)
col_collection.objects.link(ob_cube_002)
col_collection.objects.link(ob_frame_004)

# ---- scene / render settings (as saved in the file)
scene.frame_start = 1; scene.frame_end = 250; scene.frame_set(1)
scene.render.engine = 'BLENDER_EEVEE_NEXT'
scene.cycles.use_denoising = False
scene.cycles.samples = 128
scene.cycles.sampling_pattern = 'TABULATED_SOBOL'
scene.cycles.use_adaptive_sampling = False
scene.cycles.use_light_tree = False
scene.view_settings.view_transform = 'Filmic'
bpy.context.view_layer.update()

# ---- added for rendering (the .blend has no active camera and no usable light): camera, sun
cam_auto = bpy.data.cameras.new('AutoCamera')
cam_auto.lens = 50.0
cam_auto.sensor_width = 36.0
cam_auto.clip_end = 1000.0
ob_auto_camera = bpy.data.objects.new('AutoCamera', cam_auto)
scene.collection.objects.link(ob_auto_camera)
ob_auto_camera.location = (32.2286, -41.4543, 28.7029)
ob_auto_camera.rotation_euler = (1.09748, -7.21219e-08, 0.694738)
scene.camera = ob_auto_camera
light_auto_sun = bpy.data.lights.new('AutoSun', 'SUN')
light_auto_sun.energy = 3.0
light_auto_sun.angle = 0.0523599
ob_auto_sun = bpy.data.objects.new('AutoSun', light_auto_sun)
scene.collection.objects.link(ob_auto_sun)
ob_auto_sun.rotation_euler = (0.872665, 0.174533, 0.523599)
bpy.context.view_layer.update()
